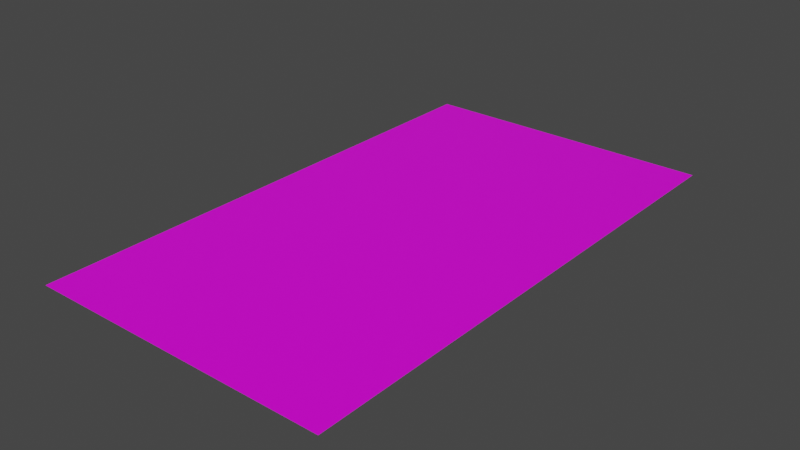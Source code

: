 # Source: paperWhole.blend  (saved by Blender 3.0.42; exported with 4.5.12 LTS)
import bpy
from mathutils import Matrix  # noqa: F401  (used for matrix-valued properties, if any)

bpy.ops.wm.read_factory_settings(use_empty=True)
scene = bpy.context.scene
scene.name = 'Scene'

# ---- collections
col_collection = bpy.data.collections.new('Collection'); scene.collection.children.link(col_collection)

# ---- images (referenced by path relative to the original .blend; pixels are not part of the script)
import os
ASSET_DIR = os.environ.get("B2B_ASSET_DIR", "")  # directory of the original .blend (textures are referenced by path, not embedded)
HERE = os.path.dirname(os.path.abspath(__file__))  # packed textures are extracted next to this script under _unpacked/

def load_image(name, relpath, width, height, colorspace="sRGB"):
    """Load a texture the original file referenced (path relative to the .blend, or extracted next to this script)."""
    p = next((c for c in (os.path.join(HERE, relpath), os.path.join(ASSET_DIR, relpath)) if relpath and os.path.exists(c)), "")
    if p:
        img = bpy.data.images.load(p, check_existing=True)
        img.name = name
    else:  # same state as the original file: an image datablock whose file is absent (Cycles renders it pink)
        img = bpy.data.images.new(name, width, height)
        img.source = "FILE"
        img.filepath = "//" + (relpath or name)
    img.colorspace_settings.name = colorspace
    return img
img_paper2_png = load_image('Paper2.png', 'Paper2.png', 1024, 1024, 'sRGB')

# ---- materials (node trees are filled in below, after node groups)
mat_material = bpy.data.materials.new('Material')
mat_material.alpha_threshold = 0.0
mat_material.use_transparent_shadow = False
mat_material.line_color = (0.0, 0.0, 0.0, 1.0)

# ---- material node trees
mat_material.use_nodes = True; mat_material.node_tree.nodes.clear()
_N = mat_material.node_tree.nodes; _L = mat_material.node_tree.links
n0 = _N.new('ShaderNodeOutputMaterial'); n0.name = 'Material Output'; n0.location = (300, 300)
n1 = _N.new('ShaderNodeBsdfPrincipled'); n1.name = 'Principled BSDF'; n1.location = (10, 300)
n1.distribution = 'GGX'
n1.subsurface_method = 'RANDOM_WALK_SKIN'
n1.inputs[2].default_value = 0.4
n1.inputs[3].default_value = 1.45
n1.inputs[27].default_value = (0.0, 0.0, 0.0, 1.0)
n1.inputs[28].default_value = 1.0
n2 = _N.new('ShaderNodeTexImage'); n2.name = 'Image Texture'; n2.location = (-280, 280)
n2.image = img_paper2_png
_L.new(n1.outputs[0], n0.inputs[0])
_L.new(n2.outputs[0], n1.inputs[0])
n0.is_active_output = True

# ---- world
world_world = bpy.data.worlds.new('World'); scene.world = world_world
world_world.use_nodes = True; world_world.node_tree.nodes.clear()
_N = world_world.node_tree.nodes; _L = world_world.node_tree.links
n0 = _N.new('ShaderNodeOutputWorld'); n0.name = 'World Output'; n0.location = (300, 300)
n1 = _N.new('ShaderNodeBackground'); n1.name = 'Background'; n1.location = (10, 300)
n1.inputs[0].default_value = (0.05088, 0.05088, 0.05088, 1.0)
_L.new(n1.outputs[0], n0.inputs[0])
n0.is_active_output = True
world_world.color = (0.05088, 0.05088, 0.05088)
world_world.use_sun_shadow = False
world_world.sun_shadow_jitter_overblur = 0.0

# ---- meshes
me_plane = bpy.data.meshes.new('Plane')
me_plane.from_pydata([(-1.0, -1.0, 0.0), (1.0, -1.0, 0.0), (-1.0, 1.0, 0.0), (1.0, 1.0, 0.0)], [], [(0, 1, 3, 2)])
_uv = me_plane.uv_layers.new(name='UVMap')
_uv.uv.foreach_set('vector', [0.9999, 0.9999, 0.0001001, 0.9999, 9.998e-05, 0.0001001, 0.9999, 9.998e-05])
me_plane.materials.append(mat_material)
me_plane.use_remesh_fix_poles = True
me_plane.use_remesh_preserve_attributes = False
me_plane.update()

# ---- objects
ob_plane = bpy.data.objects.new('Plane', me_plane)

# ---- transforms, parenting, visibility, modifiers, constraints
ob_plane.location = (0.0, 0.0, 0.0)
ob_plane.scale = (0.05, 0.0875, 1.0)

# ---- collection membership
col_collection.objects.link(ob_plane)

# ---- scene / render settings (as saved in the file)
scene.frame_start = 1; scene.frame_end = 250; scene.frame_set(1)
scene.render.engine = 'BLENDER_EEVEE_NEXT'
scene.cycles.sampling_pattern = 'TABULATED_SOBOL'
scene.cycles.use_light_tree = False
scene.view_settings.view_transform = 'Filmic'
bpy.context.view_layer.update()

# ---- added for rendering (the .blend has no active camera and no usable light): camera, sun
cam_auto = bpy.data.cameras.new('AutoCamera')
cam_auto.lens = 50.0
cam_auto.sensor_width = 36.0
cam_auto.clip_end = 1000.0
ob_auto_camera = bpy.data.objects.new('AutoCamera', cam_auto)
scene.collection.objects.link(ob_auto_camera)
ob_auto_camera.location = (0.186485, -0.223782, 0.149188)
ob_auto_camera.rotation_euler = (1.09748, -7.21219e-08, 0.694738)
scene.camera = ob_auto_camera
light_auto_sun = bpy.data.lights.new('AutoSun', 'SUN')
light_auto_sun.energy = 3.0
light_auto_sun.angle = 0.0523599
ob_auto_sun = bpy.data.objects.new('AutoSun', light_auto_sun)
scene.collection.objects.link(ob_auto_sun)
ob_auto_sun.rotation_euler = (0.872665, 0.174533, 0.523599)
bpy.context.view_layer.update()

